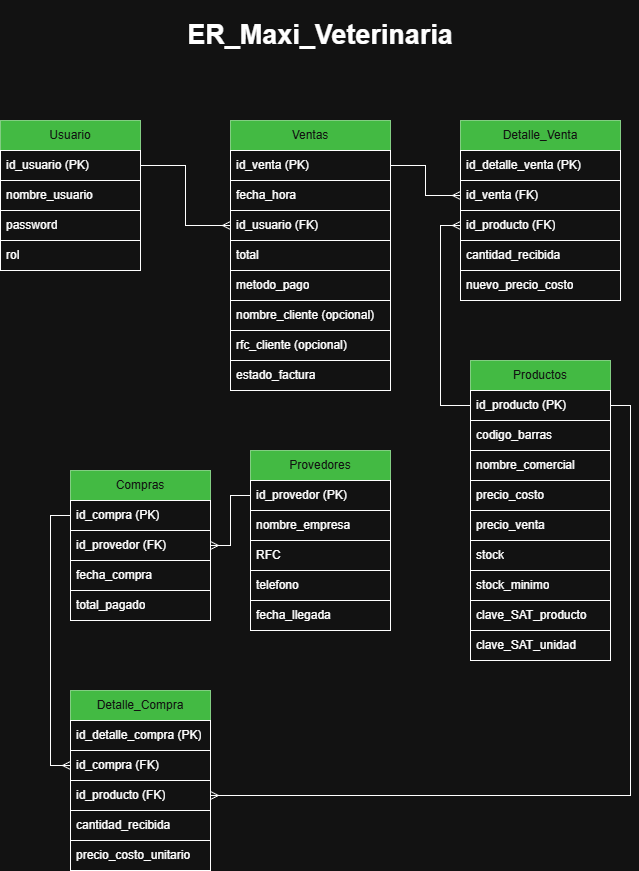

The diagram above was exported from draw.io. Its source (the exported page's mxGraphModel, read from the mxfile embedded in the PNG):
<mxGraphModel dx="872" dy="465" grid="1" gridSize="10" guides="1" tooltips="1" connect="1" arrows="1" fold="1" page="1" pageScale="1" pageWidth="827" pageHeight="1169" math="0" shadow="0">
  <root>
    <mxCell id="0" />
    <mxCell id="1" parent="0" />
    <mxCell id="5Y-bAAZEFDRD69aEcBUH-1" parent="1" style="swimlane;fontStyle=0;childLayout=stackLayout;horizontal=1;startSize=30;horizontalStack=0;resizeParent=1;resizeParentMax=0;resizeLast=0;collapsible=1;marginBottom=0;whiteSpace=wrap;html=1;fillColor=#008a00;fontColor=#ffffff;strokeColor=#005700;" value="Usuario" vertex="1">
      <mxGeometry height="90" width="140" x="70" y="240" as="geometry">
        <mxRectangle height="30" width="80" x="40" y="70" as="alternateBounds" />
      </mxGeometry>
    </mxCell>
    <mxCell id="5Y-bAAZEFDRD69aEcBUH-2" parent="5Y-bAAZEFDRD69aEcBUH-1" style="text;strokeColor=default;fillColor=none;align=left;verticalAlign=middle;spacingLeft=4;spacingRight=4;overflow=hidden;points=[[0,0.5],[1,0.5]];portConstraint=eastwest;rotatable=0;whiteSpace=wrap;html=1;" value="id_usuario (PK)" vertex="1">
      <mxGeometry height="30" width="140" y="30" as="geometry" />
    </mxCell>
    <mxCell id="5Y-bAAZEFDRD69aEcBUH-3" parent="5Y-bAAZEFDRD69aEcBUH-1" style="text;strokeColor=default;fillColor=none;align=left;verticalAlign=middle;spacingLeft=4;spacingRight=4;overflow=hidden;points=[[0,0.5],[1,0.5]];portConstraint=eastwest;rotatable=0;whiteSpace=wrap;html=1;" value="nombre_usuario" vertex="1">
      <mxGeometry height="30" width="140" y="60" as="geometry" />
    </mxCell>
    <mxCell id="5Y-bAAZEFDRD69aEcBUH-4" parent="1" style="text;strokeColor=default;fillColor=none;align=left;verticalAlign=middle;spacingLeft=4;spacingRight=4;overflow=hidden;points=[[0,0.5],[1,0.5]];portConstraint=eastwest;rotatable=0;whiteSpace=wrap;html=1;" value="password" vertex="1">
      <mxGeometry height="30" width="140" x="70" y="330" as="geometry" />
    </mxCell>
    <mxCell id="5Y-bAAZEFDRD69aEcBUH-6" parent="1" style="text;strokeColor=default;fillColor=none;align=left;verticalAlign=middle;spacingLeft=4;spacingRight=4;overflow=hidden;points=[[0,0.5],[1,0.5]];portConstraint=eastwest;rotatable=0;whiteSpace=wrap;html=1;" value="rol" vertex="1">
      <mxGeometry height="30" width="140" x="70" y="360" as="geometry" />
    </mxCell>
    <mxCell id="5Y-bAAZEFDRD69aEcBUH-7" parent="1" style="swimlane;fontStyle=0;childLayout=stackLayout;horizontal=1;startSize=30;horizontalStack=0;resizeParent=1;resizeParentMax=0;resizeLast=0;collapsible=1;marginBottom=0;whiteSpace=wrap;html=1;fillColor=#008a00;fontColor=#ffffff;strokeColor=#005700;" value="Productos" vertex="1">
      <mxGeometry height="60" width="140" x="540" y="480" as="geometry">
        <mxRectangle height="30" width="80" x="40" y="70" as="alternateBounds" />
      </mxGeometry>
    </mxCell>
    <mxCell id="5Y-bAAZEFDRD69aEcBUH-8" parent="5Y-bAAZEFDRD69aEcBUH-7" style="text;strokeColor=default;fillColor=none;align=left;verticalAlign=middle;spacingLeft=4;spacingRight=4;overflow=hidden;points=[[0,0.5],[1,0.5]];portConstraint=eastwest;rotatable=0;whiteSpace=wrap;html=1;" value="id_producto (PK)" vertex="1">
      <mxGeometry height="30" width="140" y="30" as="geometry" />
    </mxCell>
    <mxCell id="5Y-bAAZEFDRD69aEcBUH-17" parent="1" style="swimlane;fontStyle=0;childLayout=stackLayout;horizontal=1;startSize=30;horizontalStack=0;resizeParent=1;resizeParentMax=0;resizeLast=0;collapsible=1;marginBottom=0;whiteSpace=wrap;html=1;fillColor=#008a00;fontColor=#ffffff;strokeColor=#005700;" value="Provedores" vertex="1">
      <mxGeometry height="60" width="140" x="320" y="570" as="geometry">
        <mxRectangle height="30" width="80" x="40" y="70" as="alternateBounds" />
      </mxGeometry>
    </mxCell>
    <mxCell id="5Y-bAAZEFDRD69aEcBUH-40" parent="5Y-bAAZEFDRD69aEcBUH-17" style="text;strokeColor=default;fillColor=none;align=left;verticalAlign=middle;spacingLeft=4;spacingRight=4;overflow=hidden;points=[[0,0.5],[1,0.5]];portConstraint=eastwest;rotatable=0;whiteSpace=wrap;html=1;" value="id_provedor (PK)" vertex="1">
      <mxGeometry height="30" width="140" y="30" as="geometry" />
    </mxCell>
    <mxCell id="5Y-bAAZEFDRD69aEcBUH-22" parent="1" style="swimlane;fontStyle=0;childLayout=stackLayout;horizontal=1;startSize=30;horizontalStack=0;resizeParent=1;resizeParentMax=0;resizeLast=0;collapsible=1;marginBottom=0;whiteSpace=wrap;html=1;fillColor=#008a00;fontColor=#ffffff;strokeColor=#005700;" value="Ventas" vertex="1">
      <mxGeometry height="60" width="160" x="300" y="240" as="geometry">
        <mxRectangle height="30" width="80" x="40" y="70" as="alternateBounds" />
      </mxGeometry>
    </mxCell>
    <mxCell id="5Y-bAAZEFDRD69aEcBUH-23" parent="5Y-bAAZEFDRD69aEcBUH-22" style="text;strokeColor=default;fillColor=none;align=left;verticalAlign=middle;spacingLeft=4;spacingRight=4;overflow=hidden;points=[[0,0.5],[1,0.5]];portConstraint=eastwest;rotatable=0;whiteSpace=wrap;html=1;" value="id_venta (PK)" vertex="1">
      <mxGeometry height="30" width="160" y="30" as="geometry" />
    </mxCell>
    <mxCell id="5Y-bAAZEFDRD69aEcBUH-25" parent="1" style="text;strokeColor=default;fillColor=none;align=left;verticalAlign=middle;spacingLeft=4;spacingRight=4;overflow=hidden;points=[[0,0.5],[1,0.5]];portConstraint=eastwest;rotatable=0;whiteSpace=wrap;html=1;" value="total" vertex="1">
      <mxGeometry height="30" width="160" x="300" y="360" as="geometry" />
    </mxCell>
    <mxCell id="5Y-bAAZEFDRD69aEcBUH-27" parent="1" style="text;strokeColor=default;fillColor=none;align=left;verticalAlign=middle;spacingLeft=4;spacingRight=4;overflow=hidden;points=[[0,0.5],[1,0.5]];portConstraint=eastwest;rotatable=0;whiteSpace=wrap;html=1;" value="rfc_cliente (opcional)" vertex="1">
      <mxGeometry height="30" width="160" x="300" y="450" as="geometry" />
    </mxCell>
    <mxCell id="5Y-bAAZEFDRD69aEcBUH-28" parent="1" style="swimlane;fontStyle=0;childLayout=stackLayout;horizontal=1;startSize=30;horizontalStack=0;resizeParent=1;resizeParentMax=0;resizeLast=0;collapsible=1;marginBottom=0;whiteSpace=wrap;html=1;fillColor=#008a00;fontColor=#ffffff;strokeColor=#005700;" value="Detalle_Venta" vertex="1">
      <mxGeometry height="90" width="160" x="530" y="240" as="geometry">
        <mxRectangle height="30" width="80" x="40" y="70" as="alternateBounds" />
      </mxGeometry>
    </mxCell>
    <mxCell id="5Y-bAAZEFDRD69aEcBUH-29" parent="5Y-bAAZEFDRD69aEcBUH-28" style="text;strokeColor=default;fillColor=none;align=left;verticalAlign=middle;spacingLeft=4;spacingRight=4;overflow=hidden;points=[[0,0.5],[1,0.5]];portConstraint=eastwest;rotatable=0;whiteSpace=wrap;html=1;" value="id_detalle_venta (PK)" vertex="1">
      <mxGeometry height="30" width="160" y="30" as="geometry" />
    </mxCell>
    <mxCell id="5Y-bAAZEFDRD69aEcBUH-30" parent="5Y-bAAZEFDRD69aEcBUH-28" style="text;strokeColor=default;fillColor=none;align=left;verticalAlign=middle;spacingLeft=4;spacingRight=4;overflow=hidden;points=[[0,0.5],[1,0.5]];portConstraint=eastwest;rotatable=0;whiteSpace=wrap;html=1;" value="id_venta (FK)" vertex="1">
      <mxGeometry height="30" width="160" y="60" as="geometry" />
    </mxCell>
    <mxCell id="5Y-bAAZEFDRD69aEcBUH-31" parent="1" style="text;strokeColor=default;fillColor=none;align=left;verticalAlign=middle;spacingLeft=4;spacingRight=4;overflow=hidden;points=[[0,0.5],[1,0.5]];portConstraint=eastwest;rotatable=0;whiteSpace=wrap;html=1;" value="cantidad_recibida" vertex="1">
      <mxGeometry height="30" width="160" x="530" y="360" as="geometry" />
    </mxCell>
    <mxCell id="5Y-bAAZEFDRD69aEcBUH-32" parent="1" style="text;strokeColor=default;fillColor=none;align=left;verticalAlign=middle;spacingLeft=4;spacingRight=4;overflow=hidden;points=[[0,0.5],[1,0.5]];portConstraint=eastwest;rotatable=0;whiteSpace=wrap;html=1;" value="nuevo_precio_costo" vertex="1">
      <mxGeometry height="30" width="160" x="530" y="390" as="geometry" />
    </mxCell>
    <mxCell id="5Y-bAAZEFDRD69aEcBUH-33" parent="1" style="text;strokeColor=default;fillColor=none;align=left;verticalAlign=middle;spacingLeft=4;spacingRight=4;overflow=hidden;points=[[0,0.5],[1,0.5]];portConstraint=eastwest;rotatable=0;whiteSpace=wrap;html=1;" value="id_producto (FK)" vertex="1">
      <mxGeometry height="30" width="160" x="530" y="330" as="geometry" />
    </mxCell>
    <mxCell id="5Y-bAAZEFDRD69aEcBUH-34" parent="1" style="text;strokeColor=default;fillColor=none;align=left;verticalAlign=middle;spacingLeft=4;spacingRight=4;overflow=hidden;points=[[0,0.5],[1,0.5]];portConstraint=eastwest;rotatable=0;whiteSpace=wrap;html=1;" value="fecha_hora" vertex="1">
      <mxGeometry height="30" width="160" x="300" y="300" as="geometry" />
    </mxCell>
    <mxCell id="5Y-bAAZEFDRD69aEcBUH-35" parent="1" style="text;strokeColor=default;fillColor=none;align=left;verticalAlign=middle;spacingLeft=4;spacingRight=4;overflow=hidden;points=[[0,0.5],[1,0.5]];portConstraint=eastwest;rotatable=0;whiteSpace=wrap;html=1;" value="metodo_pago" vertex="1">
      <mxGeometry height="30" width="160" x="300" y="390" as="geometry" />
    </mxCell>
    <mxCell id="5Y-bAAZEFDRD69aEcBUH-9" parent="1" style="text;strokeColor=default;fillColor=none;align=left;verticalAlign=middle;spacingLeft=4;spacingRight=4;overflow=hidden;points=[[0,0.5],[1,0.5]];portConstraint=eastwest;rotatable=0;whiteSpace=wrap;html=1;" value="clave_SAT_producto" vertex="1">
      <mxGeometry height="30" width="140" x="540" y="720" as="geometry" />
    </mxCell>
    <mxCell id="5Y-bAAZEFDRD69aEcBUH-10" parent="1" style="text;strokeColor=default;fillColor=none;align=left;verticalAlign=middle;spacingLeft=4;spacingRight=4;overflow=hidden;points=[[0,0.5],[1,0.5]];portConstraint=eastwest;rotatable=0;whiteSpace=wrap;html=1;" value="nombre_comercial" vertex="1">
      <mxGeometry height="30" width="140" x="540" y="570" as="geometry" />
    </mxCell>
    <mxCell id="5Y-bAAZEFDRD69aEcBUH-11" parent="1" style="text;strokeColor=default;fillColor=none;align=left;verticalAlign=middle;spacingLeft=4;spacingRight=4;overflow=hidden;points=[[0,0.5],[1,0.5]];portConstraint=eastwest;rotatable=0;whiteSpace=wrap;html=1;" value="precio_costo" vertex="1">
      <mxGeometry height="30" width="140" x="540" y="600" as="geometry" />
    </mxCell>
    <mxCell id="5Y-bAAZEFDRD69aEcBUH-12" parent="1" style="text;strokeColor=default;fillColor=none;align=left;verticalAlign=middle;spacingLeft=4;spacingRight=4;overflow=hidden;points=[[0,0.5],[1,0.5]];portConstraint=eastwest;rotatable=0;whiteSpace=wrap;html=1;" value="codigo_barras" vertex="1">
      <mxGeometry height="30" width="140" x="540" y="540" as="geometry" />
    </mxCell>
    <mxCell id="5Y-bAAZEFDRD69aEcBUH-13" parent="1" style="text;strokeColor=default;fillColor=none;align=left;verticalAlign=middle;spacingLeft=4;spacingRight=4;overflow=hidden;points=[[0,0.5],[1,0.5]];portConstraint=eastwest;rotatable=0;whiteSpace=wrap;html=1;" value="precio_venta" vertex="1">
      <mxGeometry height="30" width="140" x="540" y="630" as="geometry" />
    </mxCell>
    <mxCell id="5Y-bAAZEFDRD69aEcBUH-14" parent="1" style="text;strokeColor=default;fillColor=none;align=left;verticalAlign=middle;spacingLeft=4;spacingRight=4;overflow=hidden;points=[[0,0.5],[1,0.5]];portConstraint=eastwest;rotatable=0;whiteSpace=wrap;html=1;" value="stock" vertex="1">
      <mxGeometry height="30" width="140" x="540" y="660" as="geometry" />
    </mxCell>
    <mxCell id="5Y-bAAZEFDRD69aEcBUH-15" parent="1" style="text;strokeColor=default;fillColor=none;align=left;verticalAlign=middle;spacingLeft=4;spacingRight=4;overflow=hidden;points=[[0,0.5],[1,0.5]];portConstraint=eastwest;rotatable=0;whiteSpace=wrap;html=1;" value="stock_minimo" vertex="1">
      <mxGeometry height="30" width="140" x="540" y="690" as="geometry" />
    </mxCell>
    <mxCell id="5Y-bAAZEFDRD69aEcBUH-36" parent="1" style="text;strokeColor=default;fillColor=none;align=left;verticalAlign=middle;spacingLeft=4;spacingRight=4;overflow=hidden;points=[[0,0.5],[1,0.5]];portConstraint=eastwest;rotatable=0;whiteSpace=wrap;html=1;" value="clave_SAT_unidad" vertex="1">
      <mxGeometry height="30" width="140" x="540" y="750" as="geometry" />
    </mxCell>
    <mxCell id="5Y-bAAZEFDRD69aEcBUH-24" parent="1" style="text;strokeColor=default;fillColor=none;align=left;verticalAlign=middle;spacingLeft=4;spacingRight=4;overflow=hidden;points=[[0,0.5],[1,0.5]];portConstraint=eastwest;rotatable=0;whiteSpace=wrap;html=1;" value="id_usuario (FK)" vertex="1">
      <mxGeometry height="30" width="160" x="300" y="330" as="geometry" />
    </mxCell>
    <mxCell id="5Y-bAAZEFDRD69aEcBUH-37" parent="1" style="text;strokeColor=default;fillColor=none;align=left;verticalAlign=middle;spacingLeft=4;spacingRight=4;overflow=hidden;points=[[0,0.5],[1,0.5]];portConstraint=eastwest;rotatable=0;whiteSpace=wrap;html=1;" value="nombre_cliente (opcional)" vertex="1">
      <mxGeometry height="30" width="160" x="300" y="420" as="geometry" />
    </mxCell>
    <mxCell id="5Y-bAAZEFDRD69aEcBUH-38" parent="1" style="text;strokeColor=default;fillColor=none;align=left;verticalAlign=middle;spacingLeft=4;spacingRight=4;overflow=hidden;points=[[0,0.5],[1,0.5]];portConstraint=eastwest;rotatable=0;whiteSpace=wrap;html=1;" value="estado_factura" vertex="1">
      <mxGeometry height="30" width="160" x="300" y="480" as="geometry" />
    </mxCell>
    <mxCell id="5Y-bAAZEFDRD69aEcBUH-19" parent="1" style="text;strokeColor=default;fillColor=none;align=left;verticalAlign=middle;spacingLeft=4;spacingRight=4;overflow=hidden;points=[[0,0.5],[1,0.5]];portConstraint=eastwest;rotatable=0;whiteSpace=wrap;html=1;" value="nombre_empresa" vertex="1">
      <mxGeometry height="30" width="140" x="320" y="630" as="geometry" />
    </mxCell>
    <mxCell id="5Y-bAAZEFDRD69aEcBUH-20" parent="1" style="text;strokeColor=default;fillColor=none;align=left;verticalAlign=middle;spacingLeft=4;spacingRight=4;overflow=hidden;points=[[0,0.5],[1,0.5]];portConstraint=eastwest;rotatable=0;whiteSpace=wrap;html=1;" value="fecha_llegada" vertex="1">
      <mxGeometry height="30" width="140" x="320" y="720" as="geometry" />
    </mxCell>
    <mxCell id="5Y-bAAZEFDRD69aEcBUH-21" parent="1" style="text;strokeColor=default;fillColor=none;align=left;verticalAlign=middle;spacingLeft=4;spacingRight=4;overflow=hidden;points=[[0,0.5],[1,0.5]];portConstraint=eastwest;rotatable=0;whiteSpace=wrap;html=1;" value="telefono" vertex="1">
      <mxGeometry height="30" width="140" x="320" y="690" as="geometry" />
    </mxCell>
    <mxCell id="5Y-bAAZEFDRD69aEcBUH-41" parent="1" style="text;strokeColor=default;fillColor=none;align=left;verticalAlign=middle;spacingLeft=4;spacingRight=4;overflow=hidden;points=[[0,0.5],[1,0.5]];portConstraint=eastwest;rotatable=0;whiteSpace=wrap;html=1;" value="RFC" vertex="1">
      <mxGeometry height="30" width="140" x="320" y="660" as="geometry" />
    </mxCell>
    <mxCell id="5Y-bAAZEFDRD69aEcBUH-43" parent="1" style="swimlane;fontStyle=0;childLayout=stackLayout;horizontal=1;startSize=30;horizontalStack=0;resizeParent=1;resizeParentMax=0;resizeLast=0;collapsible=1;marginBottom=0;whiteSpace=wrap;html=1;fillColor=#008a00;fontColor=#ffffff;strokeColor=#005700;" value="Compras" vertex="1">
      <mxGeometry height="90" width="140" x="140" y="590" as="geometry">
        <mxRectangle height="30" width="80" x="40" y="70" as="alternateBounds" />
      </mxGeometry>
    </mxCell>
    <mxCell id="5Y-bAAZEFDRD69aEcBUH-44" parent="5Y-bAAZEFDRD69aEcBUH-43" style="text;strokeColor=default;fillColor=none;align=left;verticalAlign=middle;spacingLeft=4;spacingRight=4;overflow=hidden;points=[[0,0.5],[1,0.5]];portConstraint=eastwest;rotatable=0;whiteSpace=wrap;html=1;" value="id_compra (PK)" vertex="1">
      <mxGeometry height="30" width="140" y="30" as="geometry" />
    </mxCell>
    <mxCell id="5Y-bAAZEFDRD69aEcBUH-45" parent="5Y-bAAZEFDRD69aEcBUH-43" style="text;strokeColor=default;fillColor=none;align=left;verticalAlign=middle;spacingLeft=4;spacingRight=4;overflow=hidden;points=[[0,0.5],[1,0.5]];portConstraint=eastwest;rotatable=0;whiteSpace=wrap;html=1;" value="id_provedor (FK)" vertex="1">
      <mxGeometry height="30" width="140" y="60" as="geometry" />
    </mxCell>
    <mxCell id="5Y-bAAZEFDRD69aEcBUH-46" parent="1" style="text;strokeColor=default;fillColor=none;align=left;verticalAlign=middle;spacingLeft=4;spacingRight=4;overflow=hidden;points=[[0,0.5],[1,0.5]];portConstraint=eastwest;rotatable=0;whiteSpace=wrap;html=1;" value="fecha_compra" vertex="1">
      <mxGeometry height="30" width="140" x="140" y="680" as="geometry" />
    </mxCell>
    <mxCell id="5Y-bAAZEFDRD69aEcBUH-47" parent="1" style="text;strokeColor=default;fillColor=none;align=left;verticalAlign=middle;spacingLeft=4;spacingRight=4;overflow=hidden;points=[[0,0.5],[1,0.5]];portConstraint=eastwest;rotatable=0;whiteSpace=wrap;html=1;" value="total_pagado" vertex="1">
      <mxGeometry height="30" width="140" x="140" y="710" as="geometry" />
    </mxCell>
    <mxCell id="5Y-bAAZEFDRD69aEcBUH-51" parent="1" style="text;strokeColor=default;fillColor=none;align=left;verticalAlign=middle;spacingLeft=4;spacingRight=4;overflow=hidden;points=[[0,0.5],[1,0.5]];portConstraint=eastwest;rotatable=0;whiteSpace=wrap;html=1;" value="id_producto (FK)" vertex="1">
      <mxGeometry height="30" width="140" x="140" y="900" as="geometry" />
    </mxCell>
    <mxCell id="5Y-bAAZEFDRD69aEcBUH-52" parent="1" style="text;strokeColor=default;fillColor=none;align=left;verticalAlign=middle;spacingLeft=4;spacingRight=4;overflow=hidden;points=[[0,0.5],[1,0.5]];portConstraint=eastwest;rotatable=0;whiteSpace=wrap;html=1;" value="cantidad_recibida" vertex="1">
      <mxGeometry height="30" width="140" x="140" y="930" as="geometry" />
    </mxCell>
    <mxCell id="5Y-bAAZEFDRD69aEcBUH-54" parent="1" style="text;strokeColor=default;fillColor=none;align=left;verticalAlign=middle;spacingLeft=4;spacingRight=4;overflow=hidden;points=[[0,0.5],[1,0.5]];portConstraint=eastwest;rotatable=0;whiteSpace=wrap;html=1;" value="precio_costo_unitario" vertex="1">
      <mxGeometry height="30" width="140" x="140" y="960" as="geometry" />
    </mxCell>
    <mxCell id="5Y-bAAZEFDRD69aEcBUH-56" edge="1" parent="1" source="5Y-bAAZEFDRD69aEcBUH-2" style="edgeStyle=orthogonalEdgeStyle;rounded=0;orthogonalLoop=1;jettySize=auto;html=1;exitX=1;exitY=0.5;exitDx=0;exitDy=0;entryX=0;entryY=0.5;entryDx=0;entryDy=0;endArrow=ERmany;endFill=0;" target="5Y-bAAZEFDRD69aEcBUH-24">
      <mxGeometry relative="1" as="geometry" />
    </mxCell>
    <mxCell id="5Y-bAAZEFDRD69aEcBUH-57" edge="1" parent="1" source="5Y-bAAZEFDRD69aEcBUH-23" style="edgeStyle=orthogonalEdgeStyle;rounded=0;orthogonalLoop=1;jettySize=auto;html=1;exitX=1;exitY=0.5;exitDx=0;exitDy=0;entryX=0;entryY=0.5;entryDx=0;entryDy=0;endArrow=ERmany;endFill=0;" target="5Y-bAAZEFDRD69aEcBUH-30">
      <mxGeometry relative="1" as="geometry" />
    </mxCell>
    <mxCell id="5Y-bAAZEFDRD69aEcBUH-58" edge="1" parent="1" source="5Y-bAAZEFDRD69aEcBUH-8" style="edgeStyle=orthogonalEdgeStyle;rounded=0;orthogonalLoop=1;jettySize=auto;html=1;exitX=0;exitY=0.5;exitDx=0;exitDy=0;entryX=0;entryY=0.5;entryDx=0;entryDy=0;endArrow=ERmany;endFill=0;" target="5Y-bAAZEFDRD69aEcBUH-33">
      <mxGeometry relative="1" as="geometry" />
    </mxCell>
    <mxCell id="5Y-bAAZEFDRD69aEcBUH-59" edge="1" parent="1" source="5Y-bAAZEFDRD69aEcBUH-40" style="edgeStyle=orthogonalEdgeStyle;rounded=0;orthogonalLoop=1;jettySize=auto;html=1;exitX=0;exitY=0.5;exitDx=0;exitDy=0;entryX=1;entryY=0.5;entryDx=0;entryDy=0;endArrow=ERmany;endFill=0;" target="5Y-bAAZEFDRD69aEcBUH-45">
      <mxGeometry relative="1" as="geometry" />
    </mxCell>
    <mxCell id="5Y-bAAZEFDRD69aEcBUH-48" parent="1" style="swimlane;fontStyle=0;childLayout=stackLayout;horizontal=1;startSize=30;horizontalStack=0;resizeParent=1;resizeParentMax=0;resizeLast=0;collapsible=1;marginBottom=0;whiteSpace=wrap;html=1;fillColor=#008a00;fontColor=#ffffff;strokeColor=#005700;" value="Detalle_Compra" vertex="1">
      <mxGeometry height="90" width="140" x="140" y="810" as="geometry">
        <mxRectangle height="30" width="80" x="40" y="70" as="alternateBounds" />
      </mxGeometry>
    </mxCell>
    <mxCell id="5Y-bAAZEFDRD69aEcBUH-49" parent="5Y-bAAZEFDRD69aEcBUH-48" style="text;strokeColor=default;fillColor=none;align=left;verticalAlign=middle;spacingLeft=4;spacingRight=4;overflow=hidden;points=[[0,0.5],[1,0.5]];portConstraint=eastwest;rotatable=0;whiteSpace=wrap;html=1;" value="id_detalle_compra (PK)" vertex="1">
      <mxGeometry height="30" width="140" y="30" as="geometry" />
    </mxCell>
    <mxCell id="5Y-bAAZEFDRD69aEcBUH-50" parent="5Y-bAAZEFDRD69aEcBUH-48" style="text;strokeColor=default;fillColor=none;align=left;verticalAlign=middle;spacingLeft=4;spacingRight=4;overflow=hidden;points=[[0,0.5],[1,0.5]];portConstraint=eastwest;rotatable=0;whiteSpace=wrap;html=1;" value="id_compra (FK)" vertex="1">
      <mxGeometry height="30" width="140" y="60" as="geometry" />
    </mxCell>
    <mxCell id="5Y-bAAZEFDRD69aEcBUH-63" edge="1" parent="1" source="5Y-bAAZEFDRD69aEcBUH-44" style="edgeStyle=orthogonalEdgeStyle;rounded=0;orthogonalLoop=1;jettySize=auto;html=1;exitX=0;exitY=0.5;exitDx=0;exitDy=0;entryX=0;entryY=0.5;entryDx=0;entryDy=0;endArrow=ERmany;endFill=0;" target="5Y-bAAZEFDRD69aEcBUH-50">
      <mxGeometry relative="1" as="geometry" />
    </mxCell>
    <mxCell id="5Y-bAAZEFDRD69aEcBUH-64" edge="1" parent="1" source="5Y-bAAZEFDRD69aEcBUH-8" style="edgeStyle=orthogonalEdgeStyle;rounded=0;orthogonalLoop=1;jettySize=auto;html=1;exitX=1;exitY=0.5;exitDx=0;exitDy=0;entryX=1;entryY=0.5;entryDx=0;entryDy=0;endArrow=ERmany;endFill=0;" target="5Y-bAAZEFDRD69aEcBUH-51">
      <mxGeometry relative="1" as="geometry" />
    </mxCell>
    <mxCell id="5Y-bAAZEFDRD69aEcBUH-65" parent="1" style="text;html=1;whiteSpace=wrap;strokeColor=none;fillColor=none;align=center;verticalAlign=middle;rounded=0;fontStyle=1;fontSize=27;" value="ER_Maxi_Veterinaria" vertex="1">
      <mxGeometry height="70" width="280" x="250" y="120" as="geometry" />
    </mxCell>
  </root>
</mxGraphModel>